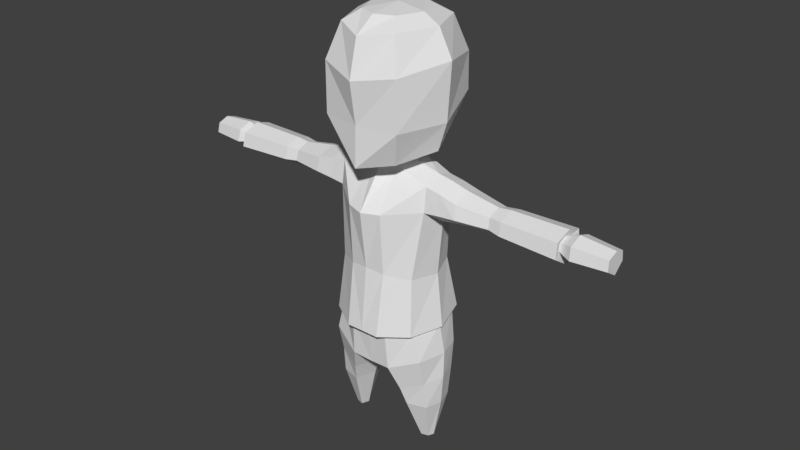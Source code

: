 # Source: human-3D.blend  (saved by Blender 2.79.0; exported with 4.5.12 LTS)
import bpy
from mathutils import Matrix  # noqa: F401  (used for matrix-valued properties, if any)

bpy.ops.wm.read_factory_settings(use_empty=True)
scene = bpy.context.scene
scene.name = 'Scene'

# ---- collections
col_collection_1 = bpy.data.collections.new('Collection 1'); scene.collection.children.link(col_collection_1)

# ---- world
world_world = bpy.data.worlds.new('World'); scene.world = world_world
world_world.color = (0.05088, 0.05088, 0.05088)
world_world.use_sun_shadow = False
world_world.sun_shadow_jitter_overblur = 0.0
world_world.cycles.sampling_method = 'MANUAL'

# ---- meshes
me_cube_001 = bpy.data.meshes.new('Cube.001')
me_cube_001.from_pydata([(0.8341, -0.4336, 1.647), (0.7827, -0.2528, 4.541), (0.8585, 0.4007, 1.66), (0.7827, 0.3168, 4.559), (0.0, 0.556, 4.74), (0.0, 0.6122, 1.478), (0.0, -0.3334, 4.712), (0.0, -0.5934, 1.414), (0.2124, 0.3994, 4.74), (0.3473, -0.6072, 1.438), (0.4519, 0.6035, 1.411), (0.2124, -0.2085, 4.712), (0.8539, -0.2746, 0.7255), (0.8539, 0.2791, 0.7255), (0.5342, -0.3691, 0.7255), (0.5927, 0.3678, 0.7255), (0.7579, -0.09081, 0.03173), (0.7579, 0.09341, 0.03173), (0.6443, -0.1244, 0.03173), (0.6651, 0.1249, 0.03173), (0.5331, 0.437, 1.05), (0.4675, -0.4568, 1.032), (0.8377, -0.3209, 1.17), (0.8705, 0.3354, 1.225), (0.7827, 0.04783, 4.647), (0.9551, 0.03586, 1.647), (0.0, 0.05726, 1.321), (0.3766, 0.06366, 4.74), (0.2406, 0.03034, 1.219), (0.9328, 0.002224, 0.7255), (0.44, -0.0006333, 0.7036), (0.8006, 0.001302, 0.03173), (0.5949, 0.0002879, 0.03173), (0.9667, 0.007285, 1.225), (0.3374, 0.001786, 1.011), (0.8009, 0.5339, 2.236), (0.7331, -0.5214, 2.108), (0.0, -0.8053, 2.081), (0.0, 0.8685, 2.155), (0.2836, -0.7967, 2.071), (0.3999, 0.7939, 2.182), (0.9279, 0.001471, 2.134), (0.7696, 0.3592, 4.161), (0.7891, -0.3065, 4.147), (0.0, -0.8003, 4.09), (0.0, 0.8146, 4.197), (0.2924, -0.7048, 4.102), (0.2946, 0.7284, 4.17), (0.8649, 0.05268, 3.9), (1.311, -0.2528, 4.423), (1.311, 0.3168, 4.441), (1.311, 0.04783, 4.528), (1.307, 0.3592, 4.216), (1.326, -0.3065, 4.202), (1.311, 0.05268, 3.973), (3.72, -0.138, 4.335), (3.72, 0.2053, 4.346), (3.72, 0.04321, 4.399), (3.717, 0.2309, 4.183), (3.729, -0.1704, 4.174), (3.72, 0.04614, 4.036), (1.846, 0.0481, 4.028), (1.843, 0.2694, 4.204), (1.846, -0.1724, 4.363), (1.857, -0.2112, 4.193), (1.846, 0.2388, 4.376), (1.846, 0.0446, 4.439), (0.2124, -0.2192, 4.882), (0.0, -0.3441, 4.882), (0.4849, -0.5778, 4.897), (0.0, 0.6377, 4.897), (0.2124, 0.4812, 4.897), (0.3766, 0.06366, 4.897), (0.307, -0.3448, 6.973), (0.0, -0.4696, 6.973), (0.0, 0.0795, 7.039), (0.0, 0.6377, 6.973), (0.307, 0.4812, 6.973), (0.4713, 0.06366, 6.973), (0.0, -0.8826, 4.818), (0.0, 0.9651, 5.133), (0.4849, 0.7213, 5.133), (0.7511, 0.0581, 4.986), (0.0, 0.9651, 6.74), (0.4849, -0.5778, 6.819), (0.0, -0.8116, 6.74), (0.4849, 0.7082, 6.819), (0.7406, 0.0581, 6.819), (0.0, 1.138, 5.784), (0.0, 1.177, 6.103), (0.6477, 0.8712, 6.26), (0.6477, 0.8843, 5.665), (0.6477, -0.7451, 5.455), (0.6477, -0.7451, 6.26), (0.0, -0.9632, 6.142), (0.0, -0.861, 5.468), (0.969, 0.05411, 6.379), (0.9034, 0.05411, 5.455), (2.05, 0.3072, 4.186), (2.067, -0.2513, 4.174), (2.054, 0.04596, 4.463), (2.054, 0.05003, 3.982), (2.054, -0.2062, 4.375), (2.054, 0.2716, 4.39), (0.6859, 0.4094, 3.102), (0.6651, -0.4238, 3.036), (0.0, -0.687, 3.141), (0.0, 0.7623, 3.364), (0.2996, -0.6458, 3.102), (0.353, 0.6673, 3.246), (0.7997, 0.03517, 3.01), (2.942, 0.1858, 4.202), (2.951, -0.1225, 4.195), (2.944, 0.04159, 4.361), (2.944, 0.04384, 4.089), (2.944, -0.09762, 4.312), (2.944, 0.1662, 4.32), (3.16, 0.284, 4.18), (3.175, -0.2267, 4.17), (3.163, 0.04512, 4.446), (3.163, 0.04885, 3.994), (3.163, -0.1855, 4.365), (3.163, 0.2515, 4.378), (1.035, 0.05268, 3.935), (0.9936, 0.3592, 4.189), (1.016, 0.3168, 4.518), (1.013, -0.3065, 4.174), (1.016, -0.2528, 4.501), (1.019, 0.04783, 4.606), (2.992, 0.05144, 3.935), (2.992, -0.2309, 4.378), (2.992, 0.2956, 4.394), (2.988, 0.3348, 4.16), (3.007, -0.2806, 4.147), (2.992, 0.04695, 4.475), (0.7626, 0.4586, 2.251), (0.7087, -0.4253, 2.152), (0.0, -0.6593, 2.08), (0.0, 0.7335, 2.171), (0.3188, -0.6514, 2.103), (0.4175, 0.6762, 2.185), (0.8685, 0.01839, 2.172)], [], [(140, 135, 2, 10), (141, 136, 0, 25), (34, 20, 15, 30), (8, 4, 70, 71), (139, 137, 7, 9), (136, 139, 9, 0), (24, 3, 8, 27), (26, 5, 10, 28), (138, 140, 10, 5), (29, 12, 16, 31), (22, 21, 14, 12), (20, 23, 13, 15), (33, 22, 12, 29), (32, 19, 17, 31), (30, 15, 19, 32), (12, 14, 18, 16), (15, 13, 17, 19), (25, 0, 22, 33), (10, 2, 23, 20), (0, 9, 21, 22), (28, 10, 20, 34), (9, 28, 34, 21), (2, 25, 33, 23), (14, 30, 32, 18), (18, 32, 31, 16), (23, 33, 29, 13), (13, 29, 31, 17), (7, 26, 28, 9), (1, 24, 27, 11), (6, 11, 67, 68), (21, 34, 30, 14), (135, 141, 25, 2), (104, 110, 41, 35), (107, 109, 40, 38), (105, 108, 39, 36), (108, 106, 37, 39), (110, 105, 36, 41), (109, 104, 35, 40), (8, 3, 42, 47), (11, 6, 44, 46), (1, 11, 46, 43), (4, 8, 47, 45), (123, 124, 52, 54), (124, 125, 50, 52), (126, 123, 54, 53), (127, 126, 53, 49), (128, 127, 49, 51), (125, 128, 51, 50), (120, 117, 58, 60), (121, 118, 59, 55), (122, 119, 57, 56), (118, 120, 60, 59), (117, 122, 56, 58), (119, 121, 55, 57), (57, 60, 58, 56), (51, 49, 63, 66), (60, 57, 55, 59), (52, 50, 65, 62), (53, 54, 61, 64), (50, 51, 66, 65), (49, 53, 64, 63), (54, 52, 62, 61), (67, 72, 82, 69), (78, 73, 84, 87), (11, 27, 72, 67), (27, 8, 71, 72), (78, 77, 76, 75), (73, 78, 75, 74), (71, 70, 80, 81), (76, 77, 86, 83), (94, 93, 84, 85), (90, 89, 83, 86), (96, 90, 86, 87), (93, 96, 87, 84), (73, 74, 85, 84), (68, 67, 69, 79), (77, 78, 87, 86), (72, 71, 81, 82), (69, 82, 97, 92), (92, 97, 96, 93), (82, 81, 91, 97), (97, 91, 90, 96), (81, 80, 88, 91), (91, 88, 89, 90), (79, 69, 92, 95), (95, 92, 93, 94), (66, 63, 102, 100), (62, 65, 103, 98), (64, 61, 101, 99), (65, 66, 100, 103), (63, 64, 99, 102), (61, 62, 98, 101), (47, 42, 104, 109), (48, 43, 105, 110), (46, 44, 106, 108), (43, 46, 108, 105), (45, 47, 109, 107), (42, 48, 110, 104), (134, 130, 115, 113), (132, 131, 116, 111), (133, 129, 114, 112), (131, 134, 113, 116), (130, 133, 112, 115), (129, 132, 111, 114), (113, 115, 121, 119), (111, 116, 122, 117), (112, 114, 120, 118), (116, 113, 119, 122), (115, 112, 118, 121), (114, 111, 117, 120), (3, 24, 128, 125), (24, 1, 127, 128), (1, 43, 126, 127), (43, 48, 123, 126), (42, 3, 125, 124), (48, 42, 124, 123), (101, 98, 132, 129), (102, 99, 133, 130), (103, 100, 134, 131), (99, 101, 129, 133), (98, 103, 131, 132), (100, 102, 130, 134), (35, 41, 141, 135), (38, 40, 140, 138), (36, 39, 139, 136), (39, 37, 137, 139), (41, 36, 136, 141), (40, 35, 135, 140)])
_uv = me_cube_001.uv_layers.new(name='UVMap')
_uv.uv.foreach_set('vector', [0.895, 0.9477, 0.8352, 0.9655, 0.8122, 0.8825, 0.8675, 0.8416, 0.7613, 0.9638, 0.6846, 0.9545, 0.7002, 0.8825, 0.7627, 0.8827, 0.8776, 0.7519, 0.8397, 0.7963, 0.818, 0.7614, 0.8489, 0.7282, 0.693, 0.1513, 0.728, 0.1674, 0.7244, 0.1928, 0.6881, 0.1761, 0.6183, 0.9396, 0.5806, 0.9247, 0.5894, 0.8445, 0.635, 0.8466, 0.6846, 0.9545, 0.6183, 0.9396, 0.635, 0.8466, 0.7002, 0.8825, 0.108, 0.3759, 0.1087, 0.4084, 0.0394, 0.413, 0.06009, 0.3753, 0.9268, 0.7761, 0.9239, 0.8423, 0.8675, 0.8416, 0.8975, 0.7687, 0.9474, 0.924, 0.895, 0.9477, 0.8675, 0.8416, 0.9239, 0.8423, 0.7567, 0.772, 0.725, 0.7706, 0.7442, 0.6921, 0.7557, 0.6929, 0.7149, 0.8222, 0.6685, 0.796, 0.6889, 0.7616, 0.725, 0.7706, 0.8397, 0.7963, 0.8004, 0.8275, 0.7887, 0.7702, 0.818, 0.7614, 0.7585, 0.8295, 0.7149, 0.8222, 0.725, 0.7706, 0.7567, 0.772, 0.8558, 0.1775, 0.8739, 0.1789, 0.8752, 0.1913, 0.8669, 0.2012, 0.8489, 0.7282, 0.818, 0.7614, 0.7779, 0.6884, 0.7897, 0.6774, 0.725, 0.7706, 0.6889, 0.7616, 0.7311, 0.6882, 0.7442, 0.6921, 0.818, 0.7614, 0.7887, 0.7702, 0.7671, 0.6918, 0.7779, 0.6884, 0.7627, 0.8827, 0.7002, 0.8825, 0.7149, 0.8222, 0.7585, 0.8295, 0.8675, 0.8416, 0.8122, 0.8825, 0.8004, 0.8275, 0.8397, 0.7963, 0.7002, 0.8825, 0.635, 0.8466, 0.6685, 0.796, 0.7149, 0.8222, 0.8975, 0.7687, 0.8675, 0.8416, 0.8397, 0.7963, 0.8776, 0.7519, 0.635, 0.8466, 0.6074, 0.7636, 0.6311, 0.7512, 0.6685, 0.796, 0.8122, 0.8825, 0.7627, 0.8827, 0.7585, 0.8295, 0.8004, 0.8275, 0.6889, 0.7616, 0.6606, 0.7281, 0.7203, 0.6774, 0.7311, 0.6882, 0.844, 0.1899, 0.8558, 0.1775, 0.8669, 0.2012, 0.854, 0.2012, 0.8004, 0.8275, 0.7585, 0.8295, 0.7567, 0.772, 0.7887, 0.7702, 0.7887, 0.7702, 0.7567, 0.772, 0.7557, 0.6929, 0.7671, 0.6918, 0.5894, 0.8445, 0.5764, 0.7673, 0.6074, 0.7636, 0.635, 0.8466, 0.1125, 0.3396, 0.108, 0.3759, 0.06009, 0.3753, 0.04389, 0.3424, 0.6243, 0.03707, 0.6354, 0.07238, 0.6101, 0.08123, 0.6003, 0.04322, 0.6685, 0.796, 0.6311, 0.7512, 0.6606, 0.7281, 0.6889, 0.7616, 0.8352, 0.9655, 0.7613, 0.9638, 0.7627, 0.8827, 0.8122, 0.8825, 0.1771, 0.5641, 0.2221, 0.5502, 0.2837, 0.6319, 0.2243, 0.6565, 0.08061, 0.5788, 0.125, 0.5722, 0.178, 0.6857, 0.1366, 0.7076, 0.1795, 0.1762, 0.1312, 0.1593, 0.1801, 0.04751, 0.2314, 0.07998, 0.1312, 0.1593, 0.09767, 0.147, 0.15, 0.03481, 0.1801, 0.04751, 0.2294, 0.2021, 0.1795, 0.1762, 0.2314, 0.07998, 0.2837, 0.1161, 0.125, 0.5722, 0.1771, 0.5641, 0.2243, 0.6565, 0.178, 0.6857, 0.0394, 0.413, 0.1087, 0.4084, 0.1276, 0.4505, 0.06771, 0.4825, 0.04389, 0.3424, 0.02008, 0.3269, 0.0432, 0.2415, 0.07362, 0.2584, 0.1125, 0.3396, 0.04389, 0.3424, 0.07362, 0.2584, 0.1329, 0.2986, 0.01405, 0.4298, 0.0394, 0.413, 0.06771, 0.4825, 0.03526, 0.4951, 0.37, 0.707, 0.3551, 0.6622, 0.3909, 0.6523, 0.4013, 0.6973, 0.3551, 0.6622, 0.3505, 0.6234, 0.3866, 0.6252, 0.3909, 0.6523, 0.3576, 0.5157, 0.3716, 0.4673, 0.4024, 0.477, 0.393, 0.5253, 0.3509, 0.5536, 0.3576, 0.5157, 0.393, 0.5253, 0.3868, 0.5517, 0.3489, 0.5906, 0.3509, 0.5536, 0.3868, 0.5517, 0.3854, 0.5906, 0.3505, 0.6234, 0.3489, 0.5906, 0.3854, 0.5906, 0.3866, 0.6252, 0.6416, 0.6529, 0.6372, 0.6245, 0.6913, 0.6183, 0.6955, 0.6412, 0.634, 0.5612, 0.6367, 0.5416, 0.6922, 0.5457, 0.6897, 0.5636, 0.6358, 0.6059, 0.6332, 0.585, 0.6893, 0.5836, 0.6897, 0.601, 0.6367, 0.5416, 0.6361, 0.5066, 0.6955, 0.5169, 0.6922, 0.5457, 0.6372, 0.6245, 0.6358, 0.6059, 0.6897, 0.601, 0.6913, 0.6183, 0.6332, 0.585, 0.634, 0.5612, 0.6897, 0.5636, 0.6893, 0.5836, 0.8518, 0.09793, 0.8769, 0.05922, 0.8867, 0.0876, 0.8728, 0.1033, 0.3854, 0.5906, 0.3868, 0.5517, 0.459, 0.5577, 0.4587, 0.5898, 0.8769, 0.05922, 0.8518, 0.09793, 0.8366, 0.07875, 0.8442, 0.05922, 0.3909, 0.6523, 0.3866, 0.6252, 0.4599, 0.6185, 0.4614, 0.6435, 0.393, 0.5253, 0.4024, 0.477, 0.4644, 0.4938, 0.4618, 0.5334, 0.3866, 0.6252, 0.3854, 0.5906, 0.4587, 0.5898, 0.4599, 0.6185, 0.3868, 0.5517, 0.393, 0.5253, 0.4618, 0.5334, 0.459, 0.5577, 0.4013, 0.6973, 0.3909, 0.6523, 0.4614, 0.6435, 0.4649, 0.6816, 0.6101, 0.08123, 0.632, 0.1318, 0.5953, 0.1669, 0.5453, 0.0995, 0.4495, 0.3466, 0.4013, 0.323, 0.4072, 0.2829, 0.4703, 0.3208, 0.6354, 0.07238, 0.6523, 0.1165, 0.632, 0.1318, 0.6101, 0.08123, 0.6523, 0.1165, 0.693, 0.1513, 0.6881, 0.1761, 0.632, 0.1318, 0.4495, 0.3466, 0.4822, 0.3903, 0.4901, 0.4422, 0.4072, 0.401, 0.4013, 0.323, 0.4495, 0.3466, 0.4072, 0.401, 0.3507, 0.3288, 0.6881, 0.1761, 0.7244, 0.1928, 0.728, 0.2582, 0.6559, 0.229, 0.4901, 0.4422, 0.4822, 0.3903, 0.5197, 0.377, 0.5586, 0.4454, 0.3599, 0.1606, 0.4364, 0.22, 0.4072, 0.2829, 0.3324, 0.2595, 0.5751, 0.3368, 0.656, 0.3948, 0.5586, 0.4454, 0.5197, 0.377, 0.5022, 0.2823, 0.5751, 0.3368, 0.5197, 0.377, 0.4703, 0.3208, 0.4364, 0.22, 0.5022, 0.2823, 0.4703, 0.3208, 0.4072, 0.2829, 0.4013, 0.323, 0.3507, 0.3288, 0.3324, 0.2595, 0.4072, 0.2829, 0.6003, 0.04322, 0.6101, 0.08123, 0.5453, 0.0995, 0.5157, 0.02231, 0.4822, 0.3903, 0.4495, 0.3466, 0.4703, 0.3208, 0.5197, 0.377, 0.632, 0.1318, 0.6881, 0.1761, 0.6559, 0.229, 0.5953, 0.1669, 0.5453, 0.0995, 0.5953, 0.1669, 0.5604, 0.21, 0.4915, 0.1492, 0.4915, 0.1492, 0.5604, 0.21, 0.5022, 0.2823, 0.4364, 0.22, 0.5953, 0.1669, 0.6559, 0.229, 0.62, 0.2879, 0.5604, 0.21, 0.5604, 0.21, 0.62, 0.2879, 0.5751, 0.3368, 0.5022, 0.2823, 0.6559, 0.229, 0.728, 0.2582, 0.685, 0.3552, 0.62, 0.2879, 0.62, 0.2879, 0.685, 0.3552, 0.656, 0.3948, 0.5751, 0.3368, 0.5157, 0.02231, 0.5453, 0.0995, 0.4915, 0.1492, 0.4331, 0.082, 0.4331, 0.082, 0.4915, 0.1492, 0.4364, 0.22, 0.3599, 0.1606, 0.4587, 0.5898, 0.459, 0.5577, 0.4864, 0.5579, 0.4854, 0.5893, 0.4614, 0.6435, 0.4599, 0.6185, 0.4876, 0.617, 0.4895, 0.6419, 0.4618, 0.5334, 0.4644, 0.4938, 0.489, 0.4923, 0.4895, 0.5338, 0.4599, 0.6185, 0.4587, 0.5898, 0.4854, 0.5893, 0.4876, 0.617, 0.459, 0.5577, 0.4618, 0.5334, 0.4895, 0.5338, 0.4864, 0.5579, 0.4649, 0.6816, 0.4614, 0.6435, 0.4895, 0.6419, 0.4925, 0.6838, 0.06771, 0.4825, 0.1276, 0.4505, 0.1771, 0.5641, 0.125, 0.5722, 0.1831, 0.2937, 0.1329, 0.2986, 0.1795, 0.1762, 0.2294, 0.2021, 0.07362, 0.2584, 0.0432, 0.2415, 0.09767, 0.147, 0.1312, 0.1593, 0.1329, 0.2986, 0.07362, 0.2584, 0.1312, 0.1593, 0.1795, 0.1762, 0.03526, 0.4951, 0.06771, 0.4825, 0.125, 0.5722, 0.08061, 0.5788, 0.1276, 0.4505, 0.1736, 0.4598, 0.2221, 0.5502, 0.1771, 0.5641, 0.5842, 0.5871, 0.5796, 0.5574, 0.5993, 0.5604, 0.5992, 0.5859, 0.5841, 0.6321, 0.5818, 0.6115, 0.6005, 0.6087, 0.6061, 0.6286, 0.5798, 0.5372, 0.5965, 0.4943, 0.6088, 0.5101, 0.6018, 0.54, 0.5818, 0.6115, 0.5842, 0.5871, 0.5992, 0.5859, 0.6005, 0.6087, 0.5796, 0.5574, 0.5798, 0.5372, 0.6018, 0.54, 0.5993, 0.5604, 0.6048, 0.673, 0.5841, 0.6321, 0.6061, 0.6286, 0.6178, 0.6525, 0.5992, 0.5859, 0.5993, 0.5604, 0.634, 0.5612, 0.6332, 0.585, 0.6061, 0.6286, 0.6005, 0.6087, 0.6358, 0.6059, 0.6372, 0.6245, 0.6018, 0.54, 0.6088, 0.5101, 0.6361, 0.5066, 0.6367, 0.5416, 0.6005, 0.6087, 0.5992, 0.5859, 0.6332, 0.585, 0.6358, 0.6059, 0.5993, 0.5604, 0.6018, 0.54, 0.6367, 0.5416, 0.634, 0.5612, 0.6178, 0.6525, 0.6061, 0.6286, 0.6372, 0.6245, 0.6416, 0.6529, 0.3228, 0.6236, 0.3209, 0.5905, 0.3489, 0.5906, 0.3505, 0.6234, 0.3209, 0.5905, 0.3232, 0.5534, 0.3509, 0.5536, 0.3489, 0.5906, 0.3232, 0.5534, 0.3324, 0.5079, 0.3576, 0.5157, 0.3509, 0.5536, 0.3324, 0.5079, 0.3526, 0.4604, 0.3716, 0.4673, 0.3576, 0.5157, 0.3297, 0.6701, 0.3228, 0.6236, 0.3505, 0.6234, 0.3551, 0.6622, 0.3508, 0.7141, 0.3297, 0.6701, 0.3551, 0.6622, 0.37, 0.707, 0.4925, 0.6838, 0.4895, 0.6419, 0.5841, 0.6321, 0.6048, 0.673, 0.4864, 0.5579, 0.4895, 0.5338, 0.5798, 0.5372, 0.5796, 0.5574, 0.4876, 0.617, 0.4854, 0.5893, 0.5842, 0.5871, 0.5818, 0.6115, 0.4895, 0.5338, 0.489, 0.4923, 0.5965, 0.4943, 0.5798, 0.5372, 0.4895, 0.6419, 0.4876, 0.617, 0.5818, 0.6115, 0.5841, 0.6321, 0.4854, 0.5893, 0.4864, 0.5579, 0.5796, 0.5574, 0.5842, 0.5871, 0.8424, 0.9752, 0.7576, 0.9732, 0.7613, 0.9638, 0.8352, 0.9655, 0.9568, 0.9388, 0.9079, 0.9582, 0.895, 0.9477, 0.9474, 0.924, 0.6727, 0.965, 0.6034, 0.9526, 0.6183, 0.9396, 0.6846, 0.9545, 0.6034, 0.9526, 0.5736, 0.9398, 0.5806, 0.9247, 0.6183, 0.9396, 0.7576, 0.9732, 0.6727, 0.965, 0.6846, 0.9545, 0.7613, 0.9638, 0.9079, 0.9582, 0.8424, 0.9752, 0.8352, 0.9655, 0.895, 0.9477])
me_cube_001.use_remesh_preserve_volume = False
me_cube_001.use_remesh_preserve_attributes = False
me_cube_001.use_mirror_vertex_groups = False
me_cube_001.update()

# ---- objects
ob_cube = bpy.data.objects.new('Cube', me_cube_001)

# ---- transforms, parenting, visibility, modifiers, constraints
ob_cube.location = (0.0, 0.0, 0.0)
ob_cube.lineart.crease_threshold = 0.0
_m = ob_cube.modifiers.new('Mirror', 'MIRROR')
_m.use_clip = True

# ---- collection membership
col_collection_1.objects.link(ob_cube)

# ---- scene / render settings (as saved in the file)
scene.frame_start = 1; scene.frame_end = 250; scene.frame_set(155)
scene.render.engine = 'BLENDER_EEVEE_NEXT'
scene.render.resolution_percentage = 50
scene.render.dither_intensity = 0.0
scene.cycles.use_denoising = False
scene.cycles.samples = 128
scene.cycles.sampling_pattern = 'TABULATED_SOBOL'
scene.cycles.light_sampling_threshold = 0.0
scene.cycles.use_adaptive_sampling = False
scene.cycles.use_light_tree = False
scene.cycles.blur_glossy = 0.0
scene.cycles.sample_clamp_indirect = 0.0
scene.view_settings.view_transform = 'Standard'
bpy.context.view_layer.update()

# ---- added for rendering (the .blend has no active camera and no usable light): camera, sun
cam_auto = bpy.data.cameras.new('AutoCamera')
cam_auto.lens = 50.0
cam_auto.sensor_width = 36.0
cam_auto.clip_end = 1000.0
ob_auto_camera = bpy.data.objects.new('AutoCamera', cam_auto)
scene.collection.objects.link(ob_auto_camera)
ob_auto_camera.location = (9.67349, -11.501, 11.2741)
ob_auto_camera.rotation_euler = (1.09748, -7.21219e-08, 0.694738)
scene.camera = ob_auto_camera
light_auto_sun = bpy.data.lights.new('AutoSun', 'SUN')
light_auto_sun.energy = 3.0
light_auto_sun.angle = 0.0523599
ob_auto_sun = bpy.data.objects.new('AutoSun', light_auto_sun)
scene.collection.objects.link(ob_auto_sun)
ob_auto_sun.rotation_euler = (0.872665, 0.174533, 0.523599)
bpy.context.view_layer.update()
